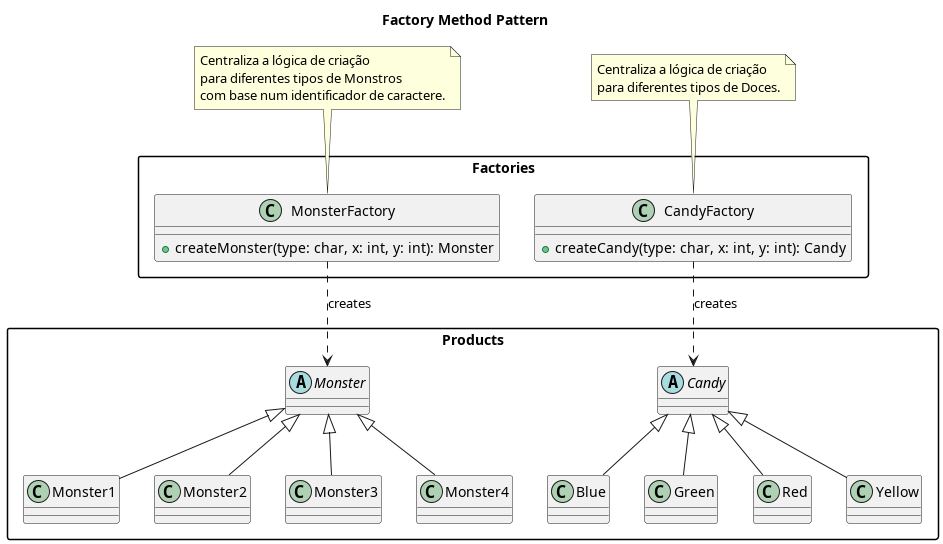

The diagram above was rendered by PlantUML. Its source (embedded in the PNG):
@startuml
skinparam packageStyle rectangle

title Factory Method Pattern

package "Factories" {
    class MonsterFactory {
        + createMonster(type: char, x: int, y: int): Monster
    }

    class CandyFactory {
        + createCandy(type: char, x: int, y: int): Candy
    }
}

package "Products" {
    abstract class Monster {
    }

    class Monster1
    class Monster2
    class Monster3
    class Monster4

    abstract class Candy {
    }

    class Blue
    class Green
    class Red
    class Yellow
}

MonsterFactory ..> Monster : creates
CandyFactory ..> Candy : creates

Monster <|-- Monster1
Monster <|-- Monster2
Monster <|-- Monster3
Monster <|-- Monster4

Candy <|-- Blue
Candy <|-- Green
Candy <|-- Red
Candy <|-- Yellow

note top of MonsterFactory
  Centraliza a lógica de criação
  para diferentes tipos de Monstros
  com base num identificador de caractere.
end note

note top of CandyFactory
  Centraliza a lógica de criação
  para diferentes tipos de Doces.
end note

@enduml